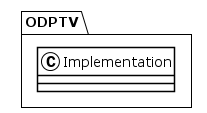

The diagram above was rendered by PlantUML. Its source (embedded in the PNG):
@startuml
!theme plain
package ODPTV {
class Implementation {
}
}
@enduml